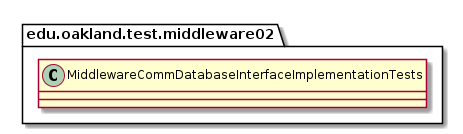

The diagram above was rendered by PlantUML. Its source (embedded in the PNG):
@startuml MiddlewareCommDatabaseInterfaceImplementationTests

package edu.oakland.test.middleware02 {
    class MiddlewareCommDatabaseInterfaceImplementationTests {

    }
}

@enduml